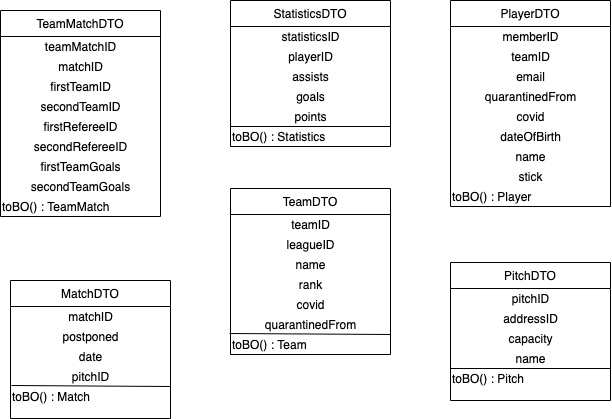

The diagram above was exported from draw.io. Its source (the exported page's mxGraphModel, read from the mxfile embedded in the PNG):
<mxGraphModel dx="1426" dy="794" grid="1" gridSize="10" guides="1" tooltips="1" connect="1" arrows="1" fold="1" page="1" pageScale="1" pageWidth="827" pageHeight="1169" math="0" shadow="0">
  <root>
    <mxCell id="WIyWlLk6GJQsqaUBKTNV-0" />
    <mxCell id="WIyWlLk6GJQsqaUBKTNV-1" parent="WIyWlLk6GJQsqaUBKTNV-0" />
    <mxCell id="SXde1_B3SVta3ZP5FGLc-15" value="PlayerDTO" style="swimlane;fontStyle=0;align=center;verticalAlign=top;childLayout=stackLayout;horizontal=1;startSize=26;horizontalStack=0;resizeParent=1;resizeLast=0;collapsible=1;marginBottom=0;rounded=0;shadow=0;strokeWidth=1;" parent="WIyWlLk6GJQsqaUBKTNV-1" vertex="1">
      <mxGeometry x="580" y="140" width="160" height="206" as="geometry">
        <mxRectangle x="130" y="380" width="160" height="26" as="alternateBounds" />
      </mxGeometry>
    </mxCell>
    <mxCell id="SXde1_B3SVta3ZP5FGLc-89" value="memberID" style="text;html=1;align=center;verticalAlign=middle;resizable=0;points=[];autosize=1;" parent="SXde1_B3SVta3ZP5FGLc-15" vertex="1">
      <mxGeometry y="26" width="160" height="20" as="geometry" />
    </mxCell>
    <mxCell id="SXde1_B3SVta3ZP5FGLc-90" value="teamID" style="text;html=1;align=center;verticalAlign=middle;resizable=0;points=[];autosize=1;" parent="SXde1_B3SVta3ZP5FGLc-15" vertex="1">
      <mxGeometry y="46" width="160" height="20" as="geometry" />
    </mxCell>
    <mxCell id="SXde1_B3SVta3ZP5FGLc-95" value="email" style="text;html=1;align=center;verticalAlign=middle;resizable=0;points=[];autosize=1;" parent="SXde1_B3SVta3ZP5FGLc-15" vertex="1">
      <mxGeometry y="66" width="160" height="20" as="geometry" />
    </mxCell>
    <mxCell id="SXde1_B3SVta3ZP5FGLc-94" value="quarantinedFrom" style="text;html=1;align=center;verticalAlign=middle;resizable=0;points=[];autosize=1;" parent="SXde1_B3SVta3ZP5FGLc-15" vertex="1">
      <mxGeometry y="86" width="160" height="20" as="geometry" />
    </mxCell>
    <mxCell id="SXde1_B3SVta3ZP5FGLc-93" value="covid" style="text;html=1;align=center;verticalAlign=middle;resizable=0;points=[];autosize=1;" parent="SXde1_B3SVta3ZP5FGLc-15" vertex="1">
      <mxGeometry y="106" width="160" height="20" as="geometry" />
    </mxCell>
    <mxCell id="SXde1_B3SVta3ZP5FGLc-92" value="dateOfBirth" style="text;html=1;align=center;verticalAlign=middle;resizable=0;points=[];autosize=1;" parent="SXde1_B3SVta3ZP5FGLc-15" vertex="1">
      <mxGeometry y="126" width="160" height="20" as="geometry" />
    </mxCell>
    <mxCell id="SXde1_B3SVta3ZP5FGLc-91" value="name" style="text;html=1;align=center;verticalAlign=middle;resizable=0;points=[];autosize=1;" parent="SXde1_B3SVta3ZP5FGLc-15" vertex="1">
      <mxGeometry y="146" width="160" height="20" as="geometry" />
    </mxCell>
    <mxCell id="SXde1_B3SVta3ZP5FGLc-16" value="stick" style="text;html=1;align=center;verticalAlign=middle;resizable=0;points=[];autosize=1;" parent="SXde1_B3SVta3ZP5FGLc-15" vertex="1">
      <mxGeometry y="166" width="160" height="20" as="geometry" />
    </mxCell>
    <mxCell id="q4i7LsiXvLUM1Mxvdj6f-2" value="toBO() : Player" style="text;html=1;align=left;verticalAlign=middle;resizable=0;points=[];autosize=1;" parent="SXde1_B3SVta3ZP5FGLc-15" vertex="1">
      <mxGeometry y="186" width="160" height="20" as="geometry" />
    </mxCell>
    <mxCell id="SXde1_B3SVta3ZP5FGLc-21" value="StatisticsDTO" style="swimlane;fontStyle=0;align=center;verticalAlign=top;childLayout=stackLayout;horizontal=1;startSize=26;horizontalStack=0;resizeParent=1;resizeLast=0;collapsible=1;marginBottom=0;rounded=0;shadow=0;strokeWidth=1;" parent="WIyWlLk6GJQsqaUBKTNV-1" vertex="1">
      <mxGeometry x="360" y="140" width="160" height="146" as="geometry">
        <mxRectangle x="130" y="380" width="160" height="26" as="alternateBounds" />
      </mxGeometry>
    </mxCell>
    <mxCell id="SXde1_B3SVta3ZP5FGLc-22" value="statisticsID" style="text;html=1;align=center;verticalAlign=middle;resizable=0;points=[];autosize=1;" parent="SXde1_B3SVta3ZP5FGLc-21" vertex="1">
      <mxGeometry y="26" width="160" height="20" as="geometry" />
    </mxCell>
    <mxCell id="SXde1_B3SVta3ZP5FGLc-23" value="playerID" style="text;html=1;align=center;verticalAlign=middle;resizable=0;points=[];autosize=1;" parent="SXde1_B3SVta3ZP5FGLc-21" vertex="1">
      <mxGeometry y="46" width="160" height="20" as="geometry" />
    </mxCell>
    <mxCell id="SXde1_B3SVta3ZP5FGLc-24" value="assists" style="text;html=1;align=center;verticalAlign=middle;resizable=0;points=[];autosize=1;" parent="SXde1_B3SVta3ZP5FGLc-21" vertex="1">
      <mxGeometry y="66" width="160" height="20" as="geometry" />
    </mxCell>
    <mxCell id="SXde1_B3SVta3ZP5FGLc-25" value="goals" style="text;html=1;align=center;verticalAlign=middle;resizable=0;points=[];autosize=1;" parent="SXde1_B3SVta3ZP5FGLc-21" vertex="1">
      <mxGeometry y="86" width="160" height="20" as="geometry" />
    </mxCell>
    <mxCell id="SXde1_B3SVta3ZP5FGLc-26" value="points" style="text;html=1;align=center;verticalAlign=middle;resizable=0;points=[];autosize=1;" parent="SXde1_B3SVta3ZP5FGLc-21" vertex="1">
      <mxGeometry y="106" width="160" height="20" as="geometry" />
    </mxCell>
    <mxCell id="q4i7LsiXvLUM1Mxvdj6f-9" value="" style="endArrow=none;html=1;" parent="SXde1_B3SVta3ZP5FGLc-21" edge="1">
      <mxGeometry width="50" height="50" relative="1" as="geometry">
        <mxPoint y="126" as="sourcePoint" />
        <mxPoint x="160" y="126" as="targetPoint" />
        <Array as="points" />
      </mxGeometry>
    </mxCell>
    <mxCell id="q4i7LsiXvLUM1Mxvdj6f-5" value="toBO() : Statistics" style="text;html=1;align=left;verticalAlign=middle;resizable=0;points=[];autosize=1;" parent="SXde1_B3SVta3ZP5FGLc-21" vertex="1">
      <mxGeometry y="126" width="160" height="20" as="geometry" />
    </mxCell>
    <mxCell id="SXde1_B3SVta3ZP5FGLc-29" value="TeamDTO" style="swimlane;fontStyle=0;align=center;verticalAlign=top;childLayout=stackLayout;horizontal=1;startSize=26;horizontalStack=0;resizeParent=1;resizeLast=0;collapsible=1;marginBottom=0;rounded=0;shadow=0;strokeWidth=1;" parent="WIyWlLk6GJQsqaUBKTNV-1" vertex="1">
      <mxGeometry x="360" y="328" width="160" height="166" as="geometry">
        <mxRectangle x="230" y="140" width="160" height="26" as="alternateBounds" />
      </mxGeometry>
    </mxCell>
    <mxCell id="SXde1_B3SVta3ZP5FGLc-30" value="teamID" style="text;html=1;align=center;verticalAlign=middle;resizable=0;points=[];autosize=1;" parent="SXde1_B3SVta3ZP5FGLc-29" vertex="1">
      <mxGeometry y="26" width="160" height="20" as="geometry" />
    </mxCell>
    <mxCell id="SXde1_B3SVta3ZP5FGLc-31" value="leagueID" style="text;html=1;align=center;verticalAlign=middle;resizable=0;points=[];autosize=1;" parent="SXde1_B3SVta3ZP5FGLc-29" vertex="1">
      <mxGeometry y="46" width="160" height="20" as="geometry" />
    </mxCell>
    <mxCell id="SXde1_B3SVta3ZP5FGLc-32" value="name" style="text;html=1;align=center;verticalAlign=middle;resizable=0;points=[];autosize=1;" parent="SXde1_B3SVta3ZP5FGLc-29" vertex="1">
      <mxGeometry y="66" width="160" height="20" as="geometry" />
    </mxCell>
    <mxCell id="SXde1_B3SVta3ZP5FGLc-33" value="rank" style="text;html=1;align=center;verticalAlign=middle;resizable=0;points=[];autosize=1;" parent="SXde1_B3SVta3ZP5FGLc-29" vertex="1">
      <mxGeometry y="86" width="160" height="20" as="geometry" />
    </mxCell>
    <mxCell id="SXde1_B3SVta3ZP5FGLc-34" value="covid" style="text;html=1;align=center;verticalAlign=middle;resizable=0;points=[];autosize=1;" parent="SXde1_B3SVta3ZP5FGLc-29" vertex="1">
      <mxGeometry y="106" width="160" height="20" as="geometry" />
    </mxCell>
    <mxCell id="SXde1_B3SVta3ZP5FGLc-35" value="quarantinedFrom" style="text;html=1;align=center;verticalAlign=middle;resizable=0;points=[];autosize=1;" parent="SXde1_B3SVta3ZP5FGLc-29" vertex="1">
      <mxGeometry y="126" width="160" height="20" as="geometry" />
    </mxCell>
    <mxCell id="q4i7LsiXvLUM1Mxvdj6f-4" value="toBO() : Team" style="text;html=1;align=left;verticalAlign=middle;resizable=0;points=[];autosize=1;" parent="SXde1_B3SVta3ZP5FGLc-29" vertex="1">
      <mxGeometry y="146" width="160" height="20" as="geometry" />
    </mxCell>
    <mxCell id="SXde1_B3SVta3ZP5FGLc-39" value="MatchDTO" style="swimlane;fontStyle=0;align=center;verticalAlign=top;childLayout=stackLayout;horizontal=1;startSize=26;horizontalStack=0;resizeParent=1;resizeLast=0;collapsible=1;marginBottom=0;rounded=0;shadow=0;strokeWidth=1;" parent="WIyWlLk6GJQsqaUBKTNV-1" vertex="1">
      <mxGeometry x="140" y="420" width="160" height="138" as="geometry">
        <mxRectangle x="230" y="140" width="160" height="26" as="alternateBounds" />
      </mxGeometry>
    </mxCell>
    <mxCell id="SXde1_B3SVta3ZP5FGLc-40" value="matchID" style="text;html=1;align=center;verticalAlign=middle;resizable=0;points=[];autosize=1;" parent="SXde1_B3SVta3ZP5FGLc-39" vertex="1">
      <mxGeometry y="26" width="160" height="20" as="geometry" />
    </mxCell>
    <mxCell id="SXde1_B3SVta3ZP5FGLc-41" value="postponed" style="text;html=1;align=center;verticalAlign=middle;resizable=0;points=[];autosize=1;" parent="SXde1_B3SVta3ZP5FGLc-39" vertex="1">
      <mxGeometry y="46" width="160" height="20" as="geometry" />
    </mxCell>
    <mxCell id="SXde1_B3SVta3ZP5FGLc-42" value="date" style="text;html=1;align=center;verticalAlign=middle;resizable=0;points=[];autosize=1;" parent="SXde1_B3SVta3ZP5FGLc-39" vertex="1">
      <mxGeometry y="66" width="160" height="20" as="geometry" />
    </mxCell>
    <mxCell id="twi0SOuzmLWfk5mWBuaE-0" value="pitchID" style="text;html=1;align=center;verticalAlign=middle;resizable=0;points=[];autosize=1;" parent="SXde1_B3SVta3ZP5FGLc-39" vertex="1">
      <mxGeometry y="86" width="160" height="20" as="geometry" />
    </mxCell>
    <mxCell id="q4i7LsiXvLUM1Mxvdj6f-0" value="" style="endArrow=none;html=1;exitX=0.006;exitY=0.95;exitDx=0;exitDy=0;exitPerimeter=0;" parent="SXde1_B3SVta3ZP5FGLc-39" source="twi0SOuzmLWfk5mWBuaE-0" edge="1">
      <mxGeometry width="50" height="50" relative="1" as="geometry">
        <mxPoint x="110" y="156" as="sourcePoint" />
        <mxPoint x="160" y="106" as="targetPoint" />
      </mxGeometry>
    </mxCell>
    <mxCell id="q4i7LsiXvLUM1Mxvdj6f-1" value="toBO() : Match" style="text;html=1;align=left;verticalAlign=middle;resizable=0;points=[];autosize=1;" parent="SXde1_B3SVta3ZP5FGLc-39" vertex="1">
      <mxGeometry y="106" width="160" height="20" as="geometry" />
    </mxCell>
    <mxCell id="SXde1_B3SVta3ZP5FGLc-44" value="PitchDTO" style="swimlane;fontStyle=0;align=center;verticalAlign=top;childLayout=stackLayout;horizontal=1;startSize=26;horizontalStack=0;resizeParent=1;resizeLast=0;collapsible=1;marginBottom=0;rounded=0;shadow=0;strokeWidth=1;" parent="WIyWlLk6GJQsqaUBKTNV-1" vertex="1">
      <mxGeometry x="580" y="402" width="160" height="138" as="geometry">
        <mxRectangle x="230" y="140" width="160" height="26" as="alternateBounds" />
      </mxGeometry>
    </mxCell>
    <mxCell id="SXde1_B3SVta3ZP5FGLc-45" value="pitchID" style="text;html=1;align=center;verticalAlign=middle;resizable=0;points=[];autosize=1;" parent="SXde1_B3SVta3ZP5FGLc-44" vertex="1">
      <mxGeometry y="26" width="160" height="20" as="geometry" />
    </mxCell>
    <mxCell id="SXde1_B3SVta3ZP5FGLc-46" value="addressID" style="text;html=1;align=center;verticalAlign=middle;resizable=0;points=[];autosize=1;" parent="SXde1_B3SVta3ZP5FGLc-44" vertex="1">
      <mxGeometry y="46" width="160" height="20" as="geometry" />
    </mxCell>
    <mxCell id="SXde1_B3SVta3ZP5FGLc-47" value="capacity" style="text;html=1;align=center;verticalAlign=middle;resizable=0;points=[];autosize=1;" parent="SXde1_B3SVta3ZP5FGLc-44" vertex="1">
      <mxGeometry y="66" width="160" height="20" as="geometry" />
    </mxCell>
    <mxCell id="SXde1_B3SVta3ZP5FGLc-48" value="name" style="text;html=1;align=center;verticalAlign=middle;resizable=0;points=[];autosize=1;" parent="SXde1_B3SVta3ZP5FGLc-44" vertex="1">
      <mxGeometry y="86" width="160" height="20" as="geometry" />
    </mxCell>
    <mxCell id="q4i7LsiXvLUM1Mxvdj6f-10" value="" style="endArrow=none;html=1;" parent="SXde1_B3SVta3ZP5FGLc-44" edge="1">
      <mxGeometry width="50" height="50" relative="1" as="geometry">
        <mxPoint y="106" as="sourcePoint" />
        <mxPoint x="160" y="106" as="targetPoint" />
        <Array as="points" />
      </mxGeometry>
    </mxCell>
    <mxCell id="q4i7LsiXvLUM1Mxvdj6f-3" value="toBO() : Pitch" style="text;html=1;align=left;verticalAlign=middle;resizable=0;points=[];autosize=1;" parent="SXde1_B3SVta3ZP5FGLc-44" vertex="1">
      <mxGeometry y="106" width="160" height="20" as="geometry" />
    </mxCell>
    <mxCell id="q4i7LsiXvLUM1Mxvdj6f-6" value="" style="endArrow=none;html=1;exitX=-0.006;exitY=-0.05;exitDx=0;exitDy=0;exitPerimeter=0;" parent="WIyWlLk6GJQsqaUBKTNV-1" source="q4i7LsiXvLUM1Mxvdj6f-4" edge="1">
      <mxGeometry width="50" height="50" relative="1" as="geometry">
        <mxPoint x="470" y="524" as="sourcePoint" />
        <mxPoint x="520" y="474" as="targetPoint" />
      </mxGeometry>
    </mxCell>
    <mxCell id="uDLUjxy65huPAtfxRfzu-5" value="TeamMatchDTO" style="swimlane;fontStyle=0;align=center;verticalAlign=top;childLayout=stackLayout;horizontal=1;startSize=26;horizontalStack=0;resizeParent=1;resizeLast=0;collapsible=1;marginBottom=0;rounded=0;shadow=0;strokeWidth=1;" parent="WIyWlLk6GJQsqaUBKTNV-1" vertex="1">
      <mxGeometry x="130" y="150" width="160" height="206" as="geometry">
        <mxRectangle x="230" y="140" width="160" height="26" as="alternateBounds" />
      </mxGeometry>
    </mxCell>
    <mxCell id="uDLUjxy65huPAtfxRfzu-6" value="teamMatchID" style="text;html=1;align=center;verticalAlign=middle;resizable=0;points=[];autosize=1;" parent="uDLUjxy65huPAtfxRfzu-5" vertex="1">
      <mxGeometry y="26" width="160" height="20" as="geometry" />
    </mxCell>
    <mxCell id="uDLUjxy65huPAtfxRfzu-7" value="matchID" style="text;html=1;align=center;verticalAlign=middle;resizable=0;points=[];autosize=1;" parent="uDLUjxy65huPAtfxRfzu-5" vertex="1">
      <mxGeometry y="46" width="160" height="20" as="geometry" />
    </mxCell>
    <mxCell id="uDLUjxy65huPAtfxRfzu-8" value="firstTeamID" style="text;html=1;align=center;verticalAlign=middle;resizable=0;points=[];autosize=1;" parent="uDLUjxy65huPAtfxRfzu-5" vertex="1">
      <mxGeometry y="66" width="160" height="20" as="geometry" />
    </mxCell>
    <mxCell id="uDLUjxy65huPAtfxRfzu-9" value="secondTeamID" style="text;html=1;align=center;verticalAlign=middle;resizable=0;points=[];autosize=1;" parent="uDLUjxy65huPAtfxRfzu-5" vertex="1">
      <mxGeometry y="86" width="160" height="20" as="geometry" />
    </mxCell>
    <mxCell id="uDLUjxy65huPAtfxRfzu-10" value="firstRefereeID" style="text;html=1;align=center;verticalAlign=middle;resizable=0;points=[];autosize=1;" parent="uDLUjxy65huPAtfxRfzu-5" vertex="1">
      <mxGeometry y="106" width="160" height="20" as="geometry" />
    </mxCell>
    <mxCell id="uDLUjxy65huPAtfxRfzu-11" value="secondRefereeID" style="text;html=1;align=center;verticalAlign=middle;resizable=0;points=[];autosize=1;" parent="uDLUjxy65huPAtfxRfzu-5" vertex="1">
      <mxGeometry y="126" width="160" height="20" as="geometry" />
    </mxCell>
    <mxCell id="uDLUjxy65huPAtfxRfzu-13" value="firstTeamGoals" style="text;html=1;align=center;verticalAlign=middle;resizable=0;points=[];autosize=1;" parent="uDLUjxy65huPAtfxRfzu-5" vertex="1">
      <mxGeometry y="146" width="160" height="20" as="geometry" />
    </mxCell>
    <mxCell id="uDLUjxy65huPAtfxRfzu-14" value="secondTeamGoals" style="text;html=1;align=center;verticalAlign=middle;resizable=0;points=[];autosize=1;" parent="uDLUjxy65huPAtfxRfzu-5" vertex="1">
      <mxGeometry y="166" width="160" height="20" as="geometry" />
    </mxCell>
    <mxCell id="uDLUjxy65huPAtfxRfzu-12" value="toBO() : TeamMatch" style="text;html=1;align=left;verticalAlign=middle;resizable=0;points=[];autosize=1;" parent="uDLUjxy65huPAtfxRfzu-5" vertex="1">
      <mxGeometry y="186" width="160" height="20" as="geometry" />
    </mxCell>
  </root>
</mxGraphModel>